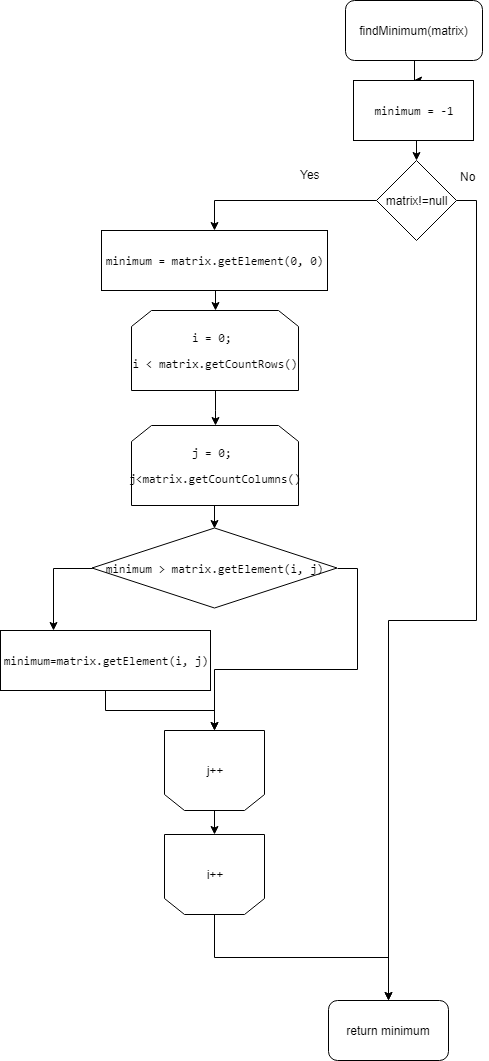

The diagram above was exported from draw.io. Its source (the exported page's mxGraphModel, read from the mxfile embedded in the PNG):
<mxGraphModel dx="1010" dy="533" grid="1" gridSize="10" guides="1" tooltips="1" connect="1" arrows="1" fold="1" page="1" pageScale="1" pageWidth="827" pageHeight="1169" math="0" shadow="0">
  <root>
    <mxCell id="0" />
    <mxCell id="1" parent="0" />
    <mxCell id="9VK5Mm_XkGIAtd834Y3e-16" style="edgeStyle=orthogonalEdgeStyle;rounded=0;orthogonalLoop=1;jettySize=auto;html=1;exitX=0.5;exitY=1;exitDx=0;exitDy=0;" edge="1" parent="1" source="9VK5Mm_XkGIAtd834Y3e-1" target="9VK5Mm_XkGIAtd834Y3e-2">
      <mxGeometry relative="1" as="geometry" />
    </mxCell>
    <mxCell id="9VK5Mm_XkGIAtd834Y3e-1" value="findMinimum(&lt;span&gt;matrix)&lt;/span&gt;" style="rounded=1;whiteSpace=wrap;html=1;" vertex="1" parent="1">
      <mxGeometry x="345" width="137" height="60" as="geometry" />
    </mxCell>
    <mxCell id="9VK5Mm_XkGIAtd834Y3e-30" style="edgeStyle=orthogonalEdgeStyle;rounded=0;orthogonalLoop=1;jettySize=auto;html=1;exitX=0.5;exitY=1;exitDx=0;exitDy=0;entryX=0.5;entryY=0;entryDx=0;entryDy=0;" edge="1" parent="1" source="9VK5Mm_XkGIAtd834Y3e-2" target="9VK5Mm_XkGIAtd834Y3e-29">
      <mxGeometry relative="1" as="geometry" />
    </mxCell>
    <mxCell id="9VK5Mm_XkGIAtd834Y3e-2" value="&lt;pre&gt;minimum = -1&lt;/pre&gt;" style="rounded=0;whiteSpace=wrap;html=1;" vertex="1" parent="1">
      <mxGeometry x="353" y="80" width="120" height="60" as="geometry" />
    </mxCell>
    <mxCell id="9VK5Mm_XkGIAtd834Y3e-10" style="edgeStyle=orthogonalEdgeStyle;rounded=0;orthogonalLoop=1;jettySize=auto;html=1;exitX=0.5;exitY=1;exitDx=0;exitDy=0;" edge="1" parent="1" source="9VK5Mm_XkGIAtd834Y3e-3" target="9VK5Mm_XkGIAtd834Y3e-4">
      <mxGeometry relative="1" as="geometry" />
    </mxCell>
    <mxCell id="9VK5Mm_XkGIAtd834Y3e-3" value="&lt;pre&gt;i = &lt;span&gt;0&lt;/span&gt;&lt;span&gt;; &lt;/span&gt;&lt;/pre&gt;&lt;pre&gt;i &amp;lt; matrix.getCountRows()&lt;/pre&gt;" style="shape=loopLimit;whiteSpace=wrap;html=1;" vertex="1" parent="1">
      <mxGeometry x="131" y="310" width="167" height="80" as="geometry" />
    </mxCell>
    <mxCell id="9VK5Mm_XkGIAtd834Y3e-38" style="edgeStyle=orthogonalEdgeStyle;rounded=0;orthogonalLoop=1;jettySize=auto;html=1;exitX=0.5;exitY=1;exitDx=0;exitDy=0;entryX=0.5;entryY=0;entryDx=0;entryDy=0;" edge="1" parent="1" source="9VK5Mm_XkGIAtd834Y3e-4" target="9VK5Mm_XkGIAtd834Y3e-37">
      <mxGeometry relative="1" as="geometry" />
    </mxCell>
    <mxCell id="9VK5Mm_XkGIAtd834Y3e-4" value="&lt;pre&gt;j = &lt;span&gt;0&lt;/span&gt;&lt;span&gt;; &lt;/span&gt;&lt;/pre&gt;&lt;pre&gt;j&amp;lt;matrix.getCountColumns()&lt;/pre&gt;" style="shape=loopLimit;whiteSpace=wrap;html=1;" vertex="1" parent="1">
      <mxGeometry x="131" y="425" width="167" height="80" as="geometry" />
    </mxCell>
    <mxCell id="9VK5Mm_XkGIAtd834Y3e-43" style="edgeStyle=orthogonalEdgeStyle;rounded=0;orthogonalLoop=1;jettySize=auto;html=1;exitX=0.5;exitY=1;exitDx=0;exitDy=0;" edge="1" parent="1" source="9VK5Mm_XkGIAtd834Y3e-5" target="9VK5Mm_XkGIAtd834Y3e-6">
      <mxGeometry relative="1" as="geometry" />
    </mxCell>
    <mxCell id="9VK5Mm_XkGIAtd834Y3e-5" value="&lt;pre&gt;minimum=matrix.getElement(i&lt;span&gt;, &lt;/span&gt;j)&lt;/pre&gt;" style="rounded=0;whiteSpace=wrap;html=1;" vertex="1" parent="1">
      <mxGeometry y="630" width="210" height="60" as="geometry" />
    </mxCell>
    <mxCell id="9VK5Mm_XkGIAtd834Y3e-20" style="edgeStyle=orthogonalEdgeStyle;rounded=0;orthogonalLoop=1;jettySize=auto;html=1;exitX=0.5;exitY=0;exitDx=0;exitDy=0;entryX=0.5;entryY=1;entryDx=0;entryDy=0;" edge="1" parent="1" source="9VK5Mm_XkGIAtd834Y3e-6" target="9VK5Mm_XkGIAtd834Y3e-7">
      <mxGeometry relative="1" as="geometry" />
    </mxCell>
    <mxCell id="9VK5Mm_XkGIAtd834Y3e-6" value="j++" style="shape=loopLimit;whiteSpace=wrap;html=1;direction=west;" vertex="1" parent="1">
      <mxGeometry x="164" y="730" width="100" height="80" as="geometry" />
    </mxCell>
    <mxCell id="9VK5Mm_XkGIAtd834Y3e-44" style="edgeStyle=orthogonalEdgeStyle;rounded=0;orthogonalLoop=1;jettySize=auto;html=1;exitX=0.5;exitY=0;exitDx=0;exitDy=0;" edge="1" parent="1" source="9VK5Mm_XkGIAtd834Y3e-7" target="9VK5Mm_XkGIAtd834Y3e-8">
      <mxGeometry relative="1" as="geometry" />
    </mxCell>
    <mxCell id="9VK5Mm_XkGIAtd834Y3e-7" value="i++" style="shape=loopLimit;whiteSpace=wrap;html=1;direction=west;" vertex="1" parent="1">
      <mxGeometry x="164" y="834" width="100" height="80" as="geometry" />
    </mxCell>
    <mxCell id="9VK5Mm_XkGIAtd834Y3e-8" value="return minimum" style="rounded=1;whiteSpace=wrap;html=1;" vertex="1" parent="1">
      <mxGeometry x="328" y="1000" width="120" height="60" as="geometry" />
    </mxCell>
    <mxCell id="9VK5Mm_XkGIAtd834Y3e-15" style="edgeStyle=orthogonalEdgeStyle;rounded=0;orthogonalLoop=1;jettySize=auto;html=1;exitX=0.5;exitY=1;exitDx=0;exitDy=0;" edge="1" parent="1" source="9VK5Mm_XkGIAtd834Y3e-5" target="9VK5Mm_XkGIAtd834Y3e-5">
      <mxGeometry relative="1" as="geometry" />
    </mxCell>
    <mxCell id="9VK5Mm_XkGIAtd834Y3e-33" style="edgeStyle=orthogonalEdgeStyle;rounded=0;orthogonalLoop=1;jettySize=auto;html=1;exitX=1;exitY=0.5;exitDx=0;exitDy=0;" edge="1" parent="1" source="9VK5Mm_XkGIAtd834Y3e-29" target="9VK5Mm_XkGIAtd834Y3e-8">
      <mxGeometry relative="1" as="geometry" />
    </mxCell>
    <mxCell id="9VK5Mm_XkGIAtd834Y3e-35" style="edgeStyle=orthogonalEdgeStyle;rounded=0;orthogonalLoop=1;jettySize=auto;html=1;exitX=0;exitY=0.5;exitDx=0;exitDy=0;entryX=0.5;entryY=0;entryDx=0;entryDy=0;" edge="1" parent="1" source="9VK5Mm_XkGIAtd834Y3e-29" target="9VK5Mm_XkGIAtd834Y3e-34">
      <mxGeometry relative="1" as="geometry" />
    </mxCell>
    <mxCell id="9VK5Mm_XkGIAtd834Y3e-29" value="matrix!=null" style="rhombus;whiteSpace=wrap;html=1;" vertex="1" parent="1">
      <mxGeometry x="376" y="160" width="80" height="80" as="geometry" />
    </mxCell>
    <mxCell id="9VK5Mm_XkGIAtd834Y3e-32" value="Yes" style="text;html=1;resizable=0;points=[];autosize=1;align=left;verticalAlign=top;spacingTop=-4;" vertex="1" parent="1">
      <mxGeometry x="298" y="165" width="30" height="20" as="geometry" />
    </mxCell>
    <mxCell id="9VK5Mm_XkGIAtd834Y3e-36" style="edgeStyle=orthogonalEdgeStyle;rounded=0;orthogonalLoop=1;jettySize=auto;html=1;exitX=0.5;exitY=1;exitDx=0;exitDy=0;entryX=0.5;entryY=0;entryDx=0;entryDy=0;" edge="1" parent="1" source="9VK5Mm_XkGIAtd834Y3e-34" target="9VK5Mm_XkGIAtd834Y3e-3">
      <mxGeometry relative="1" as="geometry" />
    </mxCell>
    <mxCell id="9VK5Mm_XkGIAtd834Y3e-34" value="&lt;pre&gt;minimum = matrix.getElement(&lt;span&gt;0&lt;/span&gt;&lt;span&gt;, &lt;/span&gt;&lt;span&gt;0&lt;/span&gt;)&lt;/pre&gt;" style="rounded=0;whiteSpace=wrap;html=1;" vertex="1" parent="1">
      <mxGeometry x="101" y="230" width="226" height="60" as="geometry" />
    </mxCell>
    <mxCell id="9VK5Mm_XkGIAtd834Y3e-42" style="edgeStyle=orthogonalEdgeStyle;rounded=0;orthogonalLoop=1;jettySize=auto;html=1;exitX=1;exitY=0.5;exitDx=0;exitDy=0;" edge="1" parent="1" source="9VK5Mm_XkGIAtd834Y3e-37" target="9VK5Mm_XkGIAtd834Y3e-6">
      <mxGeometry relative="1" as="geometry" />
    </mxCell>
    <mxCell id="9VK5Mm_XkGIAtd834Y3e-45" style="edgeStyle=orthogonalEdgeStyle;rounded=0;orthogonalLoop=1;jettySize=auto;html=1;exitX=0;exitY=0.5;exitDx=0;exitDy=0;entryX=0.25;entryY=0;entryDx=0;entryDy=0;" edge="1" parent="1" source="9VK5Mm_XkGIAtd834Y3e-37" target="9VK5Mm_XkGIAtd834Y3e-5">
      <mxGeometry relative="1" as="geometry" />
    </mxCell>
    <mxCell id="9VK5Mm_XkGIAtd834Y3e-37" value="&lt;pre&gt;minimum &amp;gt; matrix.getElement(i&lt;span&gt;, &lt;/span&gt;j)&lt;/pre&gt;" style="rhombus;whiteSpace=wrap;html=1;" vertex="1" parent="1">
      <mxGeometry x="91.5" y="527.5" width="245" height="80" as="geometry" />
    </mxCell>
    <mxCell id="9VK5Mm_XkGIAtd834Y3e-51" value="No" style="text;html=1;resizable=0;points=[];autosize=1;align=left;verticalAlign=top;spacingTop=-4;" vertex="1" parent="1">
      <mxGeometry x="458" y="167" width="30" height="20" as="geometry" />
    </mxCell>
  </root>
</mxGraphModel>